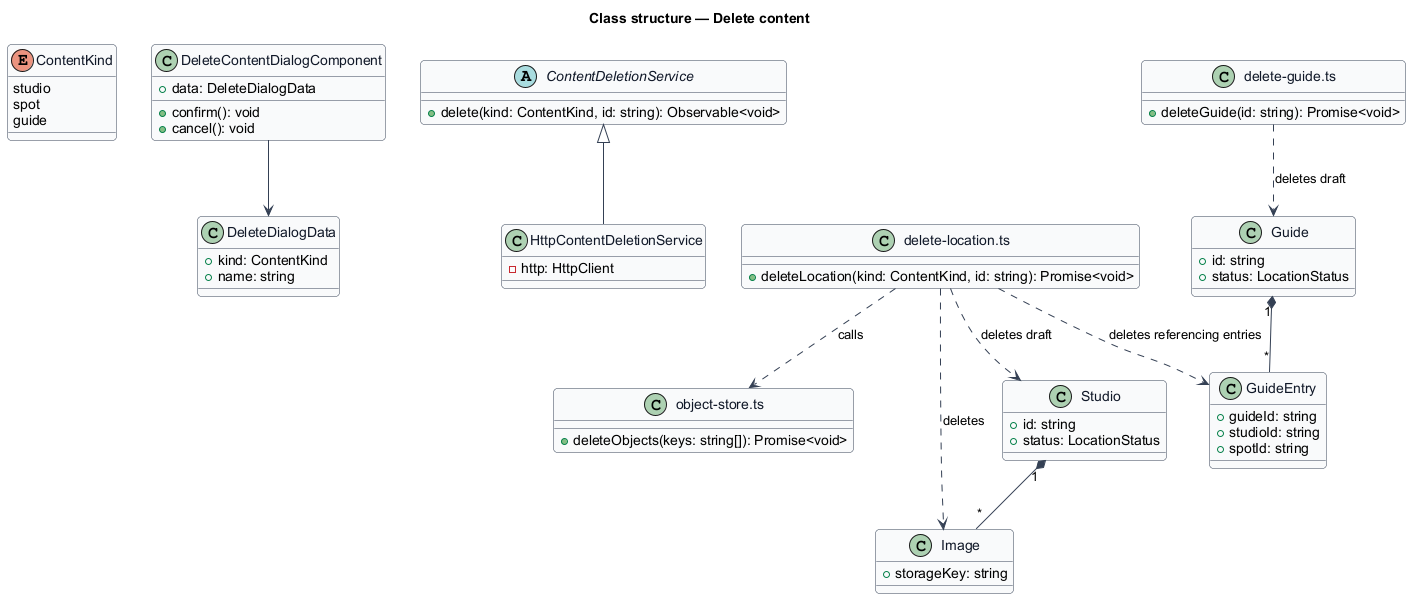

The diagram above was rendered by PlantUML. Its source (embedded in the PNG):
@startuml
skinparam backgroundColor #FFFFFF
skinparam shadowing false
skinparam roundcorner 8
skinparam defaultFontName Arial
skinparam ArrowColor #344054
skinparam class {
  BorderColor #344054
  FontColor #101828
  BackgroundColor #F9FAFB
}
title Class structure — Delete content

enum ContentKind {
  studio
  spot
  guide
}
class DeleteDialogData {
  +kind: ContentKind
  +name: string
}
class DeleteContentDialogComponent {
  +data: DeleteDialogData
  +confirm(): void
  +cancel(): void
}
abstract class ContentDeletionService {
  +delete(kind: ContentKind, id: string): Observable<void>
}
class HttpContentDeletionService {
  -http: HttpClient
}
class "delete-location.ts" as dl {
  +deleteLocation(kind: ContentKind, id: string): Promise<void>
}
class "delete-guide.ts" as dg {
  +deleteGuide(id: string): Promise<void>
}
class "object-store.ts" as os {
  +deleteObjects(keys: string[]): Promise<void>
}
class Studio {
  +id: string
  +status: LocationStatus
}
class Guide {
  +id: string
  +status: LocationStatus
}
class GuideEntry {
  +guideId: string
  +studioId: string
  +spotId: string
}
class Image {
  +storageKey: string
}
ContentDeletionService <|-- HttpContentDeletionService
DeleteContentDialogComponent --> DeleteDialogData
dl ..> Studio : deletes draft
dl ..> GuideEntry : deletes referencing entries
dl ..> Image : deletes
dl ..> os : calls
dg ..> Guide : deletes draft
Guide "1" *-- "*" GuideEntry
Studio "1" *-- "*" Image
@enduml